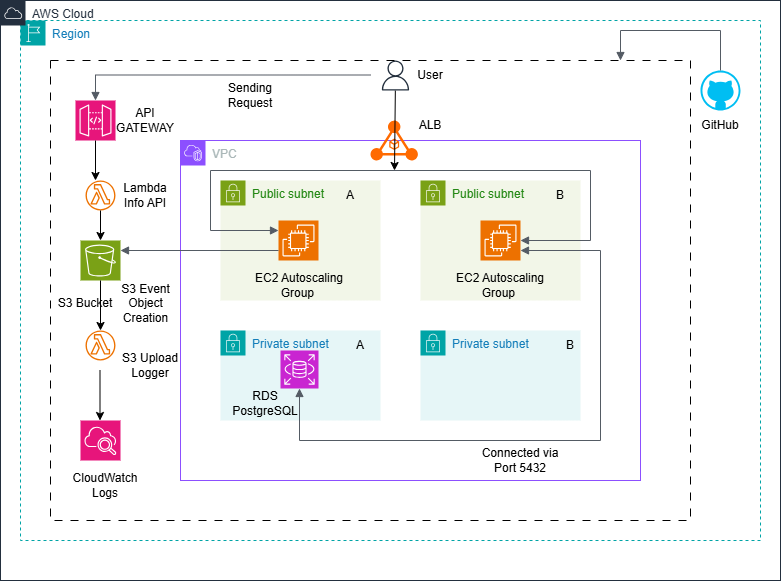

The diagram above was exported from draw.io. Its source (the exported page's mxGraphModel, read from the mxfile embedded in the PNG):
<mxGraphModel dx="786" dy="451" grid="1" gridSize="10" guides="1" tooltips="1" connect="1" arrows="1" fold="1" page="1" pageScale="1" pageWidth="827" pageHeight="1169" math="0" shadow="0">
  <root>
    <mxCell id="0" />
    <mxCell id="1" parent="0" />
    <mxCell id="_ozEqxhAj8Vmd-t0dni6-1" parent="1" style="points=[[0,0],[0.25,0],[0.5,0],[0.75,0],[1,0],[1,0.25],[1,0.5],[1,0.75],[1,1],[0.75,1],[0.5,1],[0.25,1],[0,1],[0,0.75],[0,0.5],[0,0.25]];outlineConnect=0;gradientColor=none;html=1;whiteSpace=wrap;fontSize=12;fontStyle=0;container=1;pointerEvents=0;collapsible=0;recursiveResize=0;shape=mxgraph.aws4.group;grIcon=mxgraph.aws4.group_region;strokeColor=#00A4A6;fillColor=none;verticalAlign=top;align=left;spacingLeft=30;fontColor=#147EBA;dashed=1;" value="Region" vertex="1">
      <mxGeometry height="520" width="740" x="40" y="40" as="geometry" />
    </mxCell>
    <mxCell id="_ozEqxhAj8Vmd-t0dni6-4" parent="1" style="points=[[0,0],[0.25,0],[0.5,0],[0.75,0],[1,0],[1,0.25],[1,0.5],[1,0.75],[1,1],[0.75,1],[0.5,1],[0.25,1],[0,1],[0,0.75],[0,0.5],[0,0.25]];outlineConnect=0;gradientColor=none;html=1;whiteSpace=wrap;fontSize=12;fontStyle=0;container=1;pointerEvents=0;collapsible=0;recursiveResize=0;shape=mxgraph.aws4.group;grIcon=mxgraph.aws4.group_aws_cloud;strokeColor=#232F3E;fillColor=none;verticalAlign=top;align=left;spacingLeft=30;fontColor=#232F3E;dashed=0;" value="AWS Cloud" vertex="1">
      <mxGeometry height="580" width="780" x="20" y="20" as="geometry" />
    </mxCell>
    <mxCell id="_ozEqxhAj8Vmd-t0dni6-3" parent="_ozEqxhAj8Vmd-t0dni6-4" style="points=[[0,0],[0.25,0],[0.5,0],[0.75,0],[1,0],[1,0.25],[1,0.5],[1,0.75],[1,1],[0.75,1],[0.5,1],[0.25,1],[0,1],[0,0.75],[0,0.5],[0,0.25]];outlineConnect=0;gradientColor=none;html=1;whiteSpace=wrap;fontSize=12;fontStyle=0;container=1;pointerEvents=0;collapsible=0;recursiveResize=0;shape=mxgraph.aws4.group;grIcon=mxgraph.aws4.group_security_group;grStroke=0;strokeColor=#7AA116;fillColor=#F2F6E8;verticalAlign=top;align=left;spacingLeft=30;fontColor=#248814;dashed=0;" value="Public subnet" vertex="1">
      <mxGeometry height="120" width="160" x="220" y="180" as="geometry" />
    </mxCell>
    <mxCell id="_ozEqxhAj8Vmd-t0dni6-9" parent="_ozEqxhAj8Vmd-t0dni6-4" style="points=[[0,0],[0.25,0],[0.5,0],[0.75,0],[1,0],[1,0.25],[1,0.5],[1,0.75],[1,1],[0.75,1],[0.5,1],[0.25,1],[0,1],[0,0.75],[0,0.5],[0,0.25]];outlineConnect=0;gradientColor=none;html=1;whiteSpace=wrap;fontSize=12;fontStyle=0;container=1;pointerEvents=0;collapsible=0;recursiveResize=0;shape=mxgraph.aws4.group;grIcon=mxgraph.aws4.group_security_group;grStroke=0;strokeColor=#7AA116;fillColor=#F2F6E8;verticalAlign=top;align=left;spacingLeft=30;fontColor=#248814;dashed=0;" value="Public subnet" vertex="1">
      <mxGeometry height="120" width="160" x="420" y="180" as="geometry" />
    </mxCell>
    <mxCell id="_ozEqxhAj8Vmd-t0dni6-11" parent="_ozEqxhAj8Vmd-t0dni6-4" style="points=[[0,0],[0.25,0],[0.5,0],[0.75,0],[1,0],[1,0.25],[1,0.5],[1,0.75],[1,1],[0.75,1],[0.5,1],[0.25,1],[0,1],[0,0.75],[0,0.5],[0,0.25]];outlineConnect=0;gradientColor=none;html=1;whiteSpace=wrap;fontSize=12;fontStyle=0;container=1;pointerEvents=0;collapsible=0;recursiveResize=0;shape=mxgraph.aws4.group;grIcon=mxgraph.aws4.group_security_group;grStroke=0;strokeColor=#00A4A6;fillColor=#E6F6F7;verticalAlign=top;align=left;spacingLeft=30;fontColor=#147EBA;dashed=0;" value="Private subnet" vertex="1">
      <mxGeometry height="90" width="160" x="220" y="330" as="geometry" />
    </mxCell>
    <mxCell id="_ozEqxhAj8Vmd-t0dni6-12" parent="_ozEqxhAj8Vmd-t0dni6-4" style="points=[[0,0],[0.25,0],[0.5,0],[0.75,0],[1,0],[1,0.25],[1,0.5],[1,0.75],[1,1],[0.75,1],[0.5,1],[0.25,1],[0,1],[0,0.75],[0,0.5],[0,0.25]];outlineConnect=0;gradientColor=none;html=1;whiteSpace=wrap;fontSize=12;fontStyle=0;container=1;pointerEvents=0;collapsible=0;recursiveResize=0;shape=mxgraph.aws4.group;grIcon=mxgraph.aws4.group_security_group;grStroke=0;strokeColor=#00A4A6;fillColor=#E6F6F7;verticalAlign=top;align=left;spacingLeft=30;fontColor=#147EBA;dashed=0;" value="Private subnet" vertex="1">
      <mxGeometry height="90" width="160" x="420" y="330" as="geometry" />
    </mxCell>
    <mxCell id="_ozEqxhAj8Vmd-t0dni6-13" parent="_ozEqxhAj8Vmd-t0dni6-4" style="sketch=0;points=[[0,0,0],[0.25,0,0],[0.5,0,0],[0.75,0,0],[1,0,0],[0,1,0],[0.25,1,0],[0.5,1,0],[0.75,1,0],[1,1,0],[0,0.25,0],[0,0.5,0],[0,0.75,0],[1,0.25,0],[1,0.5,0],[1,0.75,0]];outlineConnect=0;fontColor=#232F3E;fillColor=#E7157B;strokeColor=#ffffff;dashed=0;verticalLabelPosition=bottom;verticalAlign=top;align=center;html=1;fontSize=12;fontStyle=0;aspect=fixed;shape=mxgraph.aws4.resourceIcon;resIcon=mxgraph.aws4.api_gateway;" value="" vertex="1">
      <mxGeometry height="40" width="40" x="75" y="100" as="geometry" />
    </mxCell>
    <mxCell id="_ozEqxhAj8Vmd-t0dni6-36" edge="1" parent="_ozEqxhAj8Vmd-t0dni6-4" source="_ozEqxhAj8Vmd-t0dni6-14" style="edgeStyle=none;rounded=0;orthogonalLoop=1;jettySize=auto;html=1;">
      <mxGeometry relative="1" as="geometry">
        <mxPoint x="100" y="180" as="targetPoint" />
      </mxGeometry>
    </mxCell>
    <mxCell id="_ozEqxhAj8Vmd-t0dni6-14" parent="_ozEqxhAj8Vmd-t0dni6-4" style="sketch=0;outlineConnect=0;fontColor=#232F3E;gradientColor=none;fillColor=#ED7100;strokeColor=none;dashed=0;verticalLabelPosition=bottom;verticalAlign=top;align=center;html=1;fontSize=12;fontStyle=0;aspect=fixed;pointerEvents=1;shape=mxgraph.aws4.lambda_function;" value="" vertex="1">
      <mxGeometry height="30" width="30" x="85" y="180" as="geometry" />
    </mxCell>
    <mxCell id="_ozEqxhAj8Vmd-t0dni6-15" parent="_ozEqxhAj8Vmd-t0dni6-4" style="sketch=0;points=[[0,0,0],[0.25,0,0],[0.5,0,0],[0.75,0,0],[1,0,0],[0,1,0],[0.25,1,0],[0.5,1,0],[0.75,1,0],[1,1,0],[0,0.25,0],[0,0.5,0],[0,0.75,0],[1,0.25,0],[1,0.5,0],[1,0.75,0]];outlineConnect=0;fontColor=#232F3E;fillColor=#7AA116;strokeColor=#ffffff;dashed=0;verticalLabelPosition=bottom;verticalAlign=top;align=center;html=1;fontSize=12;fontStyle=0;aspect=fixed;shape=mxgraph.aws4.resourceIcon;resIcon=mxgraph.aws4.s3;" value="" vertex="1">
      <mxGeometry height="40" width="40" x="80" y="240" as="geometry" />
    </mxCell>
    <mxCell id="_ozEqxhAj8Vmd-t0dni6-16" parent="_ozEqxhAj8Vmd-t0dni6-4" style="sketch=0;outlineConnect=0;fontColor=#232F3E;gradientColor=none;fillColor=#ED7100;strokeColor=none;dashed=0;verticalLabelPosition=bottom;verticalAlign=top;align=center;html=1;fontSize=12;fontStyle=0;aspect=fixed;pointerEvents=1;shape=mxgraph.aws4.lambda_function;" value="" vertex="1">
      <mxGeometry height="30" width="30" x="85" y="330" as="geometry" />
    </mxCell>
    <mxCell id="_ozEqxhAj8Vmd-t0dni6-17" parent="_ozEqxhAj8Vmd-t0dni6-4" style="sketch=0;points=[[0,0,0],[0.25,0,0],[0.5,0,0],[0.75,0,0],[1,0,0],[0,1,0],[0.25,1,0],[0.5,1,0],[0.75,1,0],[1,1,0],[0,0.25,0],[0,0.5,0],[0,0.75,0],[1,0.25,0],[1,0.5,0],[1,0.75,0]];points=[[0,0,0],[0.25,0,0],[0.5,0,0],[0.75,0,0],[1,0,0],[0,1,0],[0.25,1,0],[0.5,1,0],[0.75,1,0],[1,1,0],[0,0.25,0],[0,0.5,0],[0,0.75,0],[1,0.25,0],[1,0.5,0],[1,0.75,0]];outlineConnect=0;fontColor=#232F3E;fillColor=#E7157B;strokeColor=#ffffff;dashed=0;verticalLabelPosition=bottom;verticalAlign=top;align=center;html=1;fontSize=12;fontStyle=0;aspect=fixed;shape=mxgraph.aws4.resourceIcon;resIcon=mxgraph.aws4.cloudwatch_2;" value="" vertex="1">
      <mxGeometry height="40" width="40" x="80" y="420" as="geometry" />
    </mxCell>
    <mxCell id="_ozEqxhAj8Vmd-t0dni6-2" parent="_ozEqxhAj8Vmd-t0dni6-4" style="points=[[0,0],[0.25,0],[0.5,0],[0.75,0],[1,0],[1,0.25],[1,0.5],[1,0.75],[1,1],[0.75,1],[0.5,1],[0.25,1],[0,1],[0,0.75],[0,0.5],[0,0.25]];outlineConnect=0;gradientColor=none;html=1;whiteSpace=wrap;fontSize=12;fontStyle=0;container=1;pointerEvents=0;collapsible=0;recursiveResize=0;shape=mxgraph.aws4.group;grIcon=mxgraph.aws4.group_vpc2;strokeColor=#8C4FFF;fillColor=none;verticalAlign=top;align=left;spacingLeft=30;fontColor=#AAB7B8;dashed=0;" value="VPC" vertex="1">
      <mxGeometry height="340" width="460" x="180" y="140" as="geometry" />
    </mxCell>
    <mxCell id="_ozEqxhAj8Vmd-t0dni6-18" parent="_ozEqxhAj8Vmd-t0dni6-2" style="points=[];aspect=fixed;html=1;align=center;shadow=0;dashed=0;fillColor=#FF6A00;strokeColor=none;shape=mxgraph.alibaba_cloud.alb_application_load_balancer_01;" value="" vertex="1">
      <mxGeometry height="40.2" width="47.400000000000006" x="190" y="-20" as="geometry" />
    </mxCell>
    <mxCell id="_ozEqxhAj8Vmd-t0dni6-19" parent="_ozEqxhAj8Vmd-t0dni6-2" style="sketch=0;points=[[0,0,0],[0.25,0,0],[0.5,0,0],[0.75,0,0],[1,0,0],[0,1,0],[0.25,1,0],[0.5,1,0],[0.75,1,0],[1,1,0],[0,0.25,0],[0,0.5,0],[0,0.75,0],[1,0.25,0],[1,0.5,0],[1,0.75,0]];outlineConnect=0;fontColor=#232F3E;fillColor=#C925D1;strokeColor=#ffffff;dashed=0;verticalLabelPosition=bottom;verticalAlign=top;align=center;html=1;fontSize=12;fontStyle=0;aspect=fixed;shape=mxgraph.aws4.resourceIcon;resIcon=mxgraph.aws4.rds;" value="" vertex="1">
      <mxGeometry height="38" width="38" x="100" y="210" as="geometry" />
    </mxCell>
    <mxCell id="_ozEqxhAj8Vmd-t0dni6-8" parent="_ozEqxhAj8Vmd-t0dni6-2" style="sketch=0;points=[[0,0,0],[0.25,0,0],[0.5,0,0],[0.75,0,0],[1,0,0],[0,1,0],[0.25,1,0],[0.5,1,0],[0.75,1,0],[1,1,0],[0,0.25,0],[0,0.5,0],[0,0.75,0],[1,0.25,0],[1,0.5,0],[1,0.75,0]];outlineConnect=0;fontColor=#232F3E;fillColor=#ED7100;strokeColor=#ffffff;dashed=0;verticalLabelPosition=bottom;verticalAlign=top;align=center;html=1;fontSize=12;fontStyle=0;aspect=fixed;shape=mxgraph.aws4.resourceIcon;resIcon=mxgraph.aws4.ec2;" value="" vertex="1">
      <mxGeometry height="40" width="40" x="98" y="80" as="geometry" />
    </mxCell>
    <mxCell id="_ozEqxhAj8Vmd-t0dni6-10" parent="_ozEqxhAj8Vmd-t0dni6-2" style="sketch=0;points=[[0,0,0],[0.25,0,0],[0.5,0,0],[0.75,0,0],[1,0,0],[0,1,0],[0.25,1,0],[0.5,1,0],[0.75,1,0],[1,1,0],[0,0.25,0],[0,0.5,0],[0,0.75,0],[1,0.25,0],[1,0.5,0],[1,0.75,0]];outlineConnect=0;fontColor=#232F3E;fillColor=#ED7100;strokeColor=#ffffff;dashed=0;verticalLabelPosition=bottom;verticalAlign=top;align=center;html=1;fontSize=12;fontStyle=0;aspect=fixed;shape=mxgraph.aws4.resourceIcon;resIcon=mxgraph.aws4.ec2;" value="" vertex="1">
      <mxGeometry height="40" width="40" x="300" y="80" as="geometry" />
    </mxCell>
    <mxCell id="_ozEqxhAj8Vmd-t0dni6-28" edge="1" parent="_ozEqxhAj8Vmd-t0dni6-2" style="edgeStyle=orthogonalEdgeStyle;html=1;endArrow=none;elbow=vertical;startArrow=block;startFill=1;strokeColor=#545B64;rounded=0;entryX=0;entryY=0.75;entryDx=0;entryDy=0;entryPerimeter=0;" target="_ozEqxhAj8Vmd-t0dni6-8" value="">
      <mxGeometry relative="1" width="100" as="geometry">
        <mxPoint x="-60" y="110" as="sourcePoint" />
        <mxPoint x="40" y="110" as="targetPoint" />
      </mxGeometry>
    </mxCell>
    <mxCell id="_ozEqxhAj8Vmd-t0dni6-30" edge="1" parent="_ozEqxhAj8Vmd-t0dni6-2" source="_ozEqxhAj8Vmd-t0dni6-8" style="edgeStyle=orthogonalEdgeStyle;html=1;endArrow=block;elbow=vertical;startArrow=block;startFill=1;endFill=1;strokeColor=#545B64;rounded=0;entryX=1;entryY=0.5;entryDx=0;entryDy=0;entryPerimeter=0;exitX=0;exitY=0.25;exitDx=0;exitDy=0;exitPerimeter=0;" target="_ozEqxhAj8Vmd-t0dni6-10" value="">
      <mxGeometry relative="1" width="100" as="geometry">
        <Array as="points">
          <mxPoint x="30" y="90" />
          <mxPoint x="30" y="30" />
          <mxPoint x="410" y="30" />
          <mxPoint x="410" y="100" />
        </Array>
        <mxPoint x="163.7" y="30" as="sourcePoint" />
        <mxPoint x="263.7" y="30" as="targetPoint" />
      </mxGeometry>
    </mxCell>
    <mxCell id="_ozEqxhAj8Vmd-t0dni6-31" edge="1" parent="_ozEqxhAj8Vmd-t0dni6-2" source="_ozEqxhAj8Vmd-t0dni6-19" style="html=1;endArrow=block;elbow=vertical;startArrow=block;startFill=1;endFill=1;strokeColor=#545B64;rounded=0;edgeStyle=orthogonalEdgeStyle;entryX=1;entryY=0.75;entryDx=0;entryDy=0;entryPerimeter=0;" target="_ozEqxhAj8Vmd-t0dni6-10" value="">
      <mxGeometry relative="1" width="100" as="geometry">
        <Array as="points">
          <mxPoint x="119" y="300" />
          <mxPoint x="420" y="300" />
          <mxPoint x="420" y="110" />
        </Array>
        <mxPoint x="100" y="300" as="sourcePoint" />
        <mxPoint x="200" y="300" as="targetPoint" />
      </mxGeometry>
    </mxCell>
    <mxCell id="_ozEqxhAj8Vmd-t0dni6-47" parent="_ozEqxhAj8Vmd-t0dni6-2" style="text;html=1;whiteSpace=wrap;strokeColor=none;fillColor=none;align=center;verticalAlign=middle;rounded=0;" value="EC2 Autoscaling Group&amp;nbsp;" vertex="1">
      <mxGeometry height="30" width="100" x="69" y="130" as="geometry" />
    </mxCell>
    <mxCell id="_ozEqxhAj8Vmd-t0dni6-48" parent="_ozEqxhAj8Vmd-t0dni6-2" style="text;html=1;whiteSpace=wrap;strokeColor=none;fillColor=none;align=center;verticalAlign=middle;rounded=0;" value="EC2 Autoscaling Group&amp;nbsp;" vertex="1">
      <mxGeometry height="30" width="100" x="270" y="130" as="geometry" />
    </mxCell>
    <mxCell id="_ozEqxhAj8Vmd-t0dni6-50" parent="_ozEqxhAj8Vmd-t0dni6-2" style="text;html=1;whiteSpace=wrap;strokeColor=none;fillColor=none;align=center;verticalAlign=middle;rounded=0;" value="RDS PostgreSQL" vertex="1">
      <mxGeometry height="30" width="70" x="50" y="248" as="geometry" />
    </mxCell>
    <mxCell id="_ozEqxhAj8Vmd-t0dni6-56" parent="_ozEqxhAj8Vmd-t0dni6-2" style="text;html=1;whiteSpace=wrap;strokeColor=none;fillColor=none;align=center;verticalAlign=middle;rounded=0;" value="Connected via Port 5432" vertex="1">
      <mxGeometry height="40" width="80" x="300" y="300" as="geometry" />
    </mxCell>
    <mxCell id="_ozEqxhAj8Vmd-t0dni6-57" parent="_ozEqxhAj8Vmd-t0dni6-2" style="text;html=1;whiteSpace=wrap;strokeColor=none;fillColor=none;align=center;verticalAlign=middle;rounded=0;" value="A" vertex="1">
      <mxGeometry height="30" width="60" x="140" y="40" as="geometry" />
    </mxCell>
    <mxCell id="_ozEqxhAj8Vmd-t0dni6-58" parent="_ozEqxhAj8Vmd-t0dni6-2" style="text;html=1;whiteSpace=wrap;strokeColor=none;fillColor=none;align=center;verticalAlign=middle;rounded=0;" value="A" vertex="1">
      <mxGeometry height="30" width="60" x="150" y="190" as="geometry" />
    </mxCell>
    <mxCell id="_ozEqxhAj8Vmd-t0dni6-59" parent="_ozEqxhAj8Vmd-t0dni6-2" style="text;html=1;whiteSpace=wrap;strokeColor=none;fillColor=none;align=center;verticalAlign=middle;rounded=0;" value="B" vertex="1">
      <mxGeometry height="30" width="60" x="350" y="40" as="geometry" />
    </mxCell>
    <mxCell id="_ozEqxhAj8Vmd-t0dni6-60" parent="_ozEqxhAj8Vmd-t0dni6-2" style="text;html=1;whiteSpace=wrap;strokeColor=none;fillColor=none;align=center;verticalAlign=middle;rounded=0;" value="B" vertex="1">
      <mxGeometry height="30" width="60" x="360" y="190" as="geometry" />
    </mxCell>
    <mxCell id="_ozEqxhAj8Vmd-t0dni6-34" edge="1" parent="_ozEqxhAj8Vmd-t0dni6-4" source="_ozEqxhAj8Vmd-t0dni6-20" style="edgeStyle=none;rounded=0;orthogonalLoop=1;jettySize=auto;html=1;" value="">
      <mxGeometry relative="1" as="geometry">
        <mxPoint x="394" y="170" as="targetPoint" />
      </mxGeometry>
    </mxCell>
    <mxCell id="_ozEqxhAj8Vmd-t0dni6-20" parent="_ozEqxhAj8Vmd-t0dni6-4" style="sketch=0;outlineConnect=0;fontColor=#232F3E;gradientColor=none;fillColor=#232F3D;strokeColor=none;dashed=0;verticalLabelPosition=bottom;verticalAlign=top;align=center;html=1;fontSize=12;fontStyle=0;aspect=fixed;pointerEvents=1;shape=mxgraph.aws4.user;" value="" vertex="1">
      <mxGeometry height="30" width="30" x="380" y="60" as="geometry" />
    </mxCell>
    <mxCell id="_ozEqxhAj8Vmd-t0dni6-25" edge="1" parent="_ozEqxhAj8Vmd-t0dni6-4" source="_ozEqxhAj8Vmd-t0dni6-13" style="edgeStyle=orthogonalEdgeStyle;html=1;endArrow=none;elbow=vertical;startArrow=block;startFill=1;strokeColor=#545B64;rounded=0;exitX=0.5;exitY=0;exitDx=0;exitDy=0;exitPerimeter=0;" value="">
      <mxGeometry relative="1" width="100" as="geometry">
        <Array as="points">
          <mxPoint x="95" y="75" />
        </Array>
        <mxPoint x="270" y="74.5" as="sourcePoint" />
        <mxPoint x="370" y="74.5" as="targetPoint" />
      </mxGeometry>
    </mxCell>
    <mxCell id="_ozEqxhAj8Vmd-t0dni6-35" edge="1" parent="_ozEqxhAj8Vmd-t0dni6-4" source="_ozEqxhAj8Vmd-t0dni6-13" style="edgeStyle=none;rounded=0;orthogonalLoop=1;jettySize=auto;html=1;exitX=0.5;exitY=1;exitDx=0;exitDy=0;exitPerimeter=0;" value="">
      <mxGeometry relative="1" as="geometry">
        <mxPoint x="102.5" y="150" as="sourcePoint" />
        <mxPoint x="95" y="180" as="targetPoint" />
      </mxGeometry>
    </mxCell>
    <mxCell id="_ozEqxhAj8Vmd-t0dni6-42" edge="1" parent="_ozEqxhAj8Vmd-t0dni6-4" style="edgeStyle=none;rounded=0;orthogonalLoop=1;jettySize=auto;html=1;exitX=0.5;exitY=1;exitDx=0;exitDy=0;exitPerimeter=0;" value="">
      <mxGeometry relative="1" as="geometry">
        <mxPoint x="99.5" y="370" as="sourcePoint" />
        <mxPoint x="99.5" y="420" as="targetPoint" />
      </mxGeometry>
    </mxCell>
    <mxCell id="_ozEqxhAj8Vmd-t0dni6-44" parent="_ozEqxhAj8Vmd-t0dni6-4" style="text;html=1;whiteSpace=wrap;strokeColor=none;fillColor=none;align=center;verticalAlign=middle;rounded=0;" value="API GATEWAY" vertex="1">
      <mxGeometry height="30" width="60" x="115" y="105" as="geometry" />
    </mxCell>
    <mxCell id="_ozEqxhAj8Vmd-t0dni6-45" parent="_ozEqxhAj8Vmd-t0dni6-4" style="text;html=1;whiteSpace=wrap;strokeColor=none;fillColor=none;align=center;verticalAlign=middle;rounded=0;" value="Lambda Info API" vertex="1">
      <mxGeometry height="30" width="60" x="115" y="180" as="geometry" />
    </mxCell>
    <mxCell id="_ozEqxhAj8Vmd-t0dni6-46" parent="_ozEqxhAj8Vmd-t0dni6-4" style="text;html=1;whiteSpace=wrap;strokeColor=none;fillColor=none;align=center;verticalAlign=middle;rounded=0;" value="S3 Upload Logger" vertex="1">
      <mxGeometry height="30" width="60" x="120" y="350" as="geometry" />
    </mxCell>
    <mxCell id="_ozEqxhAj8Vmd-t0dni6-51" parent="_ozEqxhAj8Vmd-t0dni6-4" style="text;html=1;whiteSpace=wrap;strokeColor=none;fillColor=none;align=center;verticalAlign=middle;rounded=0;" value="ALB" vertex="1">
      <mxGeometry height="30" width="60" x="400" y="110" as="geometry" />
    </mxCell>
    <mxCell id="_ozEqxhAj8Vmd-t0dni6-52" parent="_ozEqxhAj8Vmd-t0dni6-4" style="text;html=1;whiteSpace=wrap;strokeColor=none;fillColor=none;align=center;verticalAlign=middle;rounded=0;" value="User" vertex="1">
      <mxGeometry height="30" width="60" x="400" y="60" as="geometry" />
    </mxCell>
    <mxCell id="_ozEqxhAj8Vmd-t0dni6-53" parent="_ozEqxhAj8Vmd-t0dni6-4" style="text;html=1;whiteSpace=wrap;strokeColor=none;fillColor=none;align=center;verticalAlign=middle;rounded=0;" value="S3 Event Object Creation" vertex="1">
      <mxGeometry height="55" width="85" x="102.5" y="275" as="geometry" />
    </mxCell>
    <mxCell id="_ozEqxhAj8Vmd-t0dni6-54" parent="_ozEqxhAj8Vmd-t0dni6-4" style="text;html=1;whiteSpace=wrap;strokeColor=none;fillColor=none;align=center;verticalAlign=middle;rounded=0;" value="S3 Bucket" vertex="1">
      <mxGeometry height="30" width="60" x="55" y="287.5" as="geometry" />
    </mxCell>
    <mxCell id="_ozEqxhAj8Vmd-t0dni6-55" parent="_ozEqxhAj8Vmd-t0dni6-4" style="text;html=1;whiteSpace=wrap;strokeColor=none;fillColor=none;align=center;verticalAlign=middle;rounded=0;" value="CloudWatch Logs" vertex="1">
      <mxGeometry height="30" width="60" x="75" y="470" as="geometry" />
    </mxCell>
    <mxCell id="_ozEqxhAj8Vmd-t0dni6-61" parent="_ozEqxhAj8Vmd-t0dni6-4" style="text;html=1;whiteSpace=wrap;strokeColor=none;fillColor=none;align=center;verticalAlign=middle;rounded=0;" value="Sending Request" vertex="1">
      <mxGeometry height="30" width="60" x="220" y="80" as="geometry" />
    </mxCell>
    <mxCell id="bqhi2HVOffGem7XJGZyr-1" parent="_ozEqxhAj8Vmd-t0dni6-4" style="verticalLabelPosition=bottom;html=1;verticalAlign=top;align=center;strokeColor=none;fillColor=#00BEF2;shape=mxgraph.azure.github_code;pointerEvents=1;" value="" vertex="1">
      <mxGeometry height="40" width="40" x="700" y="70" as="geometry" />
    </mxCell>
    <mxCell id="bqhi2HVOffGem7XJGZyr-5" parent="_ozEqxhAj8Vmd-t0dni6-4" style="text;html=1;whiteSpace=wrap;strokeColor=none;fillColor=none;align=center;verticalAlign=middle;rounded=0;" value="GitHub" vertex="1">
      <mxGeometry height="30" width="60" x="690" y="110" as="geometry" />
    </mxCell>
    <mxCell id="_ozEqxhAj8Vmd-t0dni6-38" edge="1" parent="1" source="_ozEqxhAj8Vmd-t0dni6-14" style="edgeStyle=none;rounded=0;orthogonalLoop=1;jettySize=auto;html=1;" value="">
      <mxGeometry relative="1" as="geometry">
        <mxPoint x="120" y="240" as="sourcePoint" />
        <mxPoint x="120" y="260" as="targetPoint" />
      </mxGeometry>
    </mxCell>
    <mxCell id="_ozEqxhAj8Vmd-t0dni6-39" edge="1" parent="1" source="_ozEqxhAj8Vmd-t0dni6-15" style="edgeStyle=none;rounded=0;orthogonalLoop=1;jettySize=auto;html=1;exitX=0.5;exitY=1;exitDx=0;exitDy=0;exitPerimeter=0;" value="">
      <mxGeometry relative="1" as="geometry">
        <mxPoint x="120" y="320" as="sourcePoint" />
        <mxPoint x="120" y="350" as="targetPoint" />
      </mxGeometry>
    </mxCell>
    <mxCell id="bqhi2HVOffGem7XJGZyr-2" parent="1" style="rounded=0;arcSize=10;dashed=1;fillColor=none;gradientColor=none;dashPattern=8 8;strokeWidth=1;" value="" vertex="1">
      <mxGeometry height="460" width="640" x="70" y="80" as="geometry" />
    </mxCell>
    <mxCell id="bqhi2HVOffGem7XJGZyr-4" edge="1" parent="1" source="bqhi2HVOffGem7XJGZyr-2" style="edgeStyle=orthogonalEdgeStyle;html=1;endArrow=none;elbow=vertical;startArrow=block;startFill=1;strokeColor=#545B64;rounded=0;entryX=0.5;entryY=0;entryDx=0;entryDy=0;entryPerimeter=0;" target="bqhi2HVOffGem7XJGZyr-1" value="">
      <mxGeometry relative="1" width="100" as="geometry">
        <Array as="points">
          <mxPoint x="640" y="50" />
          <mxPoint x="740" y="50" />
        </Array>
        <mxPoint x="640" y="130" as="sourcePoint" />
        <mxPoint x="750" y="60" as="targetPoint" />
      </mxGeometry>
    </mxCell>
  </root>
</mxGraphModel>